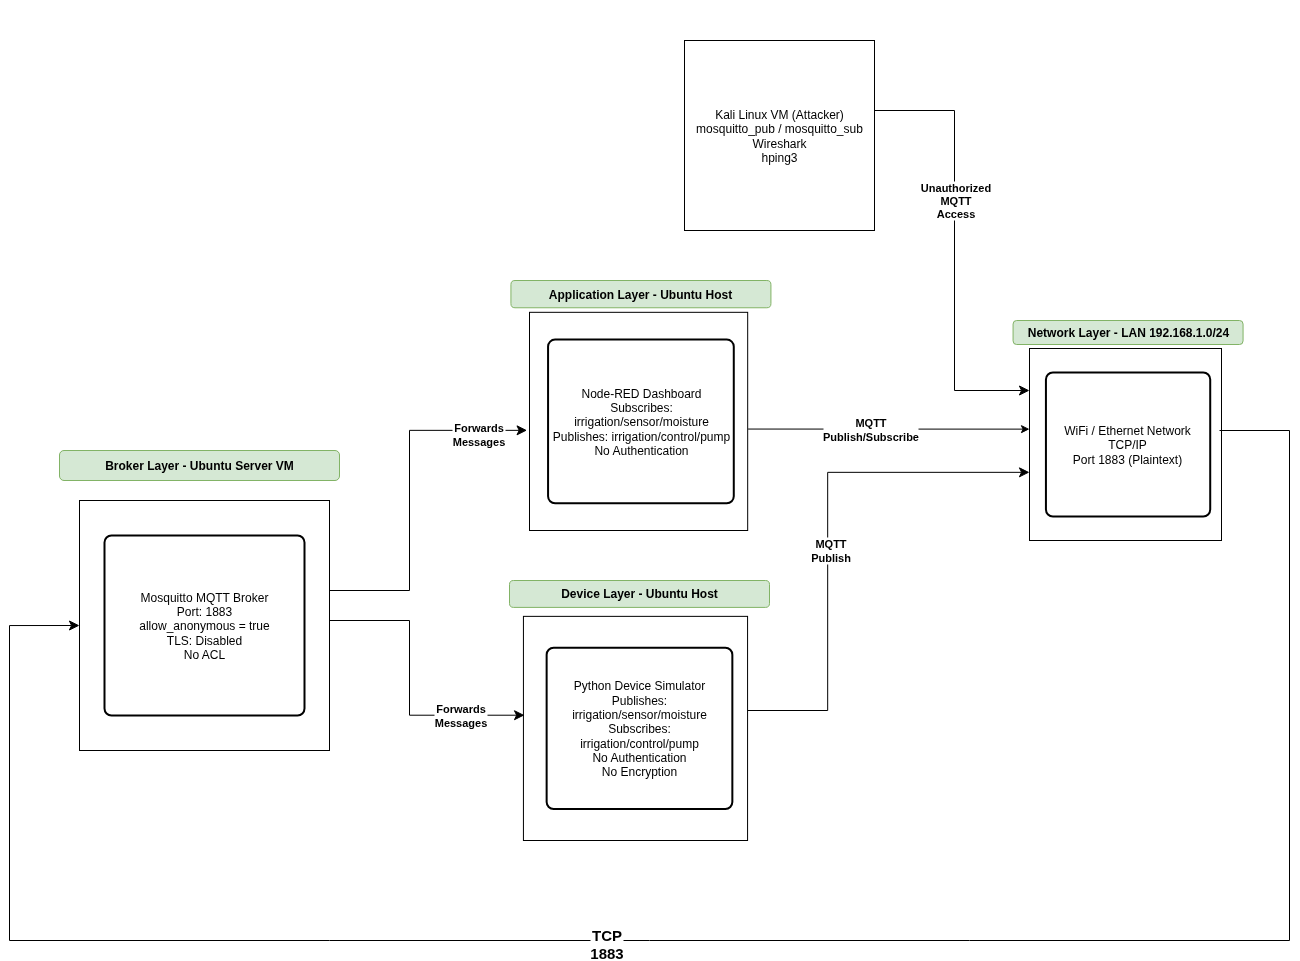

The diagram above was exported from draw.io. Its source (the exported page's mxGraphModel, read from the mxfile embedded in the PNG):
<mxGraphModel dx="1432" dy="1014" grid="1" gridSize="10" guides="1" tooltips="1" connect="1" arrows="1" fold="1" page="1" pageScale="1" pageWidth="2339" pageHeight="3300" math="0" shadow="0">
  <root>
    <mxCell id="0" />
    <mxCell id="1" parent="0" />
    <mxCell id="FuKlHi_17ocNpQwfpihj-9" value="" style="group" vertex="1" connectable="0" parent="1">
      <mxGeometry x="130" y="940" width="280" height="300" as="geometry" />
    </mxCell>
    <mxCell id="FuKlHi_17ocNpQwfpihj-1" value="" style="whiteSpace=wrap;html=1;aspect=fixed;" vertex="1" parent="FuKlHi_17ocNpQwfpihj-9">
      <mxGeometry x="20" y="50" width="250" height="250" as="geometry" />
    </mxCell>
    <mxCell id="FuKlHi_17ocNpQwfpihj-2" value="&lt;span&gt;&lt;/span&gt;&lt;span&gt;&lt;/span&gt;&lt;span style=&quot;white-space-collapse: preserve;&quot;&gt;Mosquitto MQTT Broker&lt;/span&gt;&lt;br&gt;&lt;span style=&quot;white-space-collapse: preserve;&quot;&gt;Port: 1883&lt;/span&gt;&lt;br&gt;&lt;span style=&quot;white-space-collapse: preserve;&quot;&gt;allow_anonymous = true&lt;/span&gt;&lt;br&gt;&lt;span style=&quot;white-space-collapse: preserve;&quot;&gt;TLS: Disabled&lt;/span&gt;&lt;br&gt;&lt;span style=&quot;white-space-collapse: preserve;&quot;&gt;No ACL&lt;/span&gt;" style="rounded=1;whiteSpace=wrap;html=1;absoluteArcSize=1;arcSize=14;strokeWidth=2;" vertex="1" parent="FuKlHi_17ocNpQwfpihj-9">
      <mxGeometry x="45" y="85" width="200" height="180" as="geometry" />
    </mxCell>
    <mxCell id="FuKlHi_17ocNpQwfpihj-8" value="Broker Layer - Ubuntu Server VM" style="rounded=1;whiteSpace=wrap;html=1;fillColor=#d5e8d4;strokeColor=#82b366;fontStyle=1" vertex="1" parent="FuKlHi_17ocNpQwfpihj-9">
      <mxGeometry width="280" height="30" as="geometry" />
    </mxCell>
    <mxCell id="FuKlHi_17ocNpQwfpihj-14" value="" style="group" vertex="1" connectable="0" parent="1">
      <mxGeometry x="600" y="770" width="260" height="250" as="geometry" />
    </mxCell>
    <mxCell id="FuKlHi_17ocNpQwfpihj-6" value="" style="whiteSpace=wrap;html=1;aspect=fixed;" vertex="1" parent="FuKlHi_17ocNpQwfpihj-14">
      <mxGeometry y="31.818181818181817" width="218.1818181818182" height="218.1818181818182" as="geometry" />
    </mxCell>
    <mxCell id="FuKlHi_17ocNpQwfpihj-7" value="&lt;span&gt;&lt;/span&gt;&lt;span&gt;&lt;/span&gt;&lt;span&gt;&lt;/span&gt;&lt;span style=&quot;white-space-collapse: preserve;&quot;&gt;Node-RED Dashboard&lt;/span&gt;&lt;br&gt;&lt;span style=&quot;white-space-collapse: preserve;&quot;&gt;Subscribes: irrigation/sensor/moisture&lt;/span&gt;&lt;br&gt;&lt;span style=&quot;white-space-collapse: preserve;&quot;&gt;Publishes: irrigation/control/pump&lt;/span&gt;&lt;br&gt;&lt;span style=&quot;white-space-collapse: preserve;&quot;&gt;No Authentication&lt;/span&gt;" style="rounded=1;whiteSpace=wrap;html=1;absoluteArcSize=1;arcSize=14;strokeWidth=2;" vertex="1" parent="FuKlHi_17ocNpQwfpihj-14">
      <mxGeometry x="18.571428571428573" y="59.090909090909086" width="185.71428571428572" height="163.63636363636363" as="geometry" />
    </mxCell>
    <mxCell id="FuKlHi_17ocNpQwfpihj-11" value="Application Layer - Ubuntu Host" style="rounded=1;whiteSpace=wrap;html=1;fillColor=#d5e8d4;strokeColor=#82b366;fontStyle=1" vertex="1" parent="FuKlHi_17ocNpQwfpihj-14">
      <mxGeometry x="-18.571428571428573" width="260" height="27.272727272727273" as="geometry" />
    </mxCell>
    <mxCell id="FuKlHi_17ocNpQwfpihj-15" value="" style="group" vertex="1" connectable="0" parent="1">
      <mxGeometry x="580" y="1070" width="260" height="260" as="geometry" />
    </mxCell>
    <mxCell id="FuKlHi_17ocNpQwfpihj-3" value="" style="whiteSpace=wrap;html=1;aspect=fixed;" vertex="1" parent="FuKlHi_17ocNpQwfpihj-15">
      <mxGeometry x="13.928571428571429" y="35.86206896551724" width="224.13793103448276" height="224.13793103448276" as="geometry" />
    </mxCell>
    <mxCell id="FuKlHi_17ocNpQwfpihj-4" value="&lt;span&gt;&lt;/span&gt;&lt;span&gt;&lt;/span&gt;&lt;span&gt;&lt;/span&gt;&lt;span style=&quot;white-space-collapse: preserve;&quot;&gt;Python Device Simulator&lt;/span&gt;&lt;br&gt;&lt;span style=&quot;white-space-collapse: preserve;&quot;&gt;Publishes: irrigation/sensor/moisture&lt;/span&gt;&lt;br&gt;&lt;span style=&quot;white-space-collapse: preserve;&quot;&gt;Subscribes: irrigation/control/pump&lt;/span&gt;&lt;br&gt;&lt;span style=&quot;white-space-collapse: preserve;&quot;&gt;No Authentication&lt;/span&gt;&lt;br&gt;&lt;span style=&quot;white-space-collapse: preserve;&quot;&gt;No Encryption&lt;/span&gt;" style="rounded=1;whiteSpace=wrap;html=1;absoluteArcSize=1;arcSize=14;strokeWidth=2;" vertex="1" parent="FuKlHi_17ocNpQwfpihj-15">
      <mxGeometry x="37.142857142857146" y="67.24137931034483" width="185.71428571428572" height="161.3793103448276" as="geometry" />
    </mxCell>
    <mxCell id="FuKlHi_17ocNpQwfpihj-10" value="Device Layer - Ubuntu Host" style="rounded=1;whiteSpace=wrap;html=1;fillColor=#d5e8d4;strokeColor=#82b366;fontStyle=1" vertex="1" parent="FuKlHi_17ocNpQwfpihj-15">
      <mxGeometry width="260" height="26.896551724137932" as="geometry" />
    </mxCell>
    <mxCell id="FuKlHi_17ocNpQwfpihj-16" value="" style="group" vertex="1" connectable="0" parent="1">
      <mxGeometry x="710" y="490" width="280" height="290" as="geometry" />
    </mxCell>
    <mxCell id="FuKlHi_17ocNpQwfpihj-17" value="&lt;span style=&quot;white-space-collapse: preserve;&quot;&gt;Kali Linux VM (Attacker)&lt;/span&gt;&lt;br&gt;&lt;span style=&quot;white-space-collapse: preserve;&quot;&gt;mosquitto_pub / mosquitto_sub&lt;/span&gt;&lt;br&gt;&lt;span style=&quot;white-space-collapse: preserve;&quot;&gt;Wireshark&lt;/span&gt;&lt;br&gt;&lt;span style=&quot;white-space-collapse: preserve;&quot;&gt;hping3&lt;/span&gt;" style="whiteSpace=wrap;html=1;aspect=fixed;" vertex="1" parent="FuKlHi_17ocNpQwfpihj-16">
      <mxGeometry x="45" y="40" width="190" height="190" as="geometry" />
    </mxCell>
    <mxCell id="FuKlHi_17ocNpQwfpihj-22" value="" style="group" vertex="1" connectable="0" parent="1">
      <mxGeometry x="1100" y="810" width="230" height="220" as="geometry" />
    </mxCell>
    <mxCell id="FuKlHi_17ocNpQwfpihj-23" value="" style="whiteSpace=wrap;html=1;aspect=fixed;" vertex="1" parent="FuKlHi_17ocNpQwfpihj-22">
      <mxGeometry y="28" width="192" height="192" as="geometry" />
    </mxCell>
    <mxCell id="FuKlHi_17ocNpQwfpihj-24" value="&lt;span&gt;&lt;/span&gt;&lt;span&gt;&lt;/span&gt;&lt;span&gt;&lt;/span&gt;&lt;span style=&quot;white-space-collapse: preserve;&quot;&gt;WiFi / Ethernet Network&lt;/span&gt;&lt;br&gt;&lt;span style=&quot;white-space-collapse: preserve;&quot;&gt;TCP/IP&lt;/span&gt;&lt;br&gt;&lt;span style=&quot;white-space-collapse: preserve;&quot;&gt;Port 1883 (Plaintext)&lt;/span&gt;" style="rounded=1;whiteSpace=wrap;html=1;absoluteArcSize=1;arcSize=14;strokeWidth=2;" vertex="1" parent="FuKlHi_17ocNpQwfpihj-22">
      <mxGeometry x="16.428571428571427" y="52" width="164.28571428571428" height="144" as="geometry" />
    </mxCell>
    <mxCell id="FuKlHi_17ocNpQwfpihj-25" value="Network Layer - LAN 192.168.1.0/24" style="rounded=1;whiteSpace=wrap;html=1;fillColor=#d5e8d4;strokeColor=#82b366;fontStyle=1" vertex="1" parent="FuKlHi_17ocNpQwfpihj-22">
      <mxGeometry x="-16.428571428571427" width="230" height="24" as="geometry" />
    </mxCell>
    <mxCell id="FuKlHi_17ocNpQwfpihj-29" value="" style="edgeStyle=elbowEdgeStyle;elbow=horizontal;endArrow=classic;html=1;curved=0;rounded=0;endSize=8;startSize=8;entryX=-0.011;entryY=0.541;entryDx=0;entryDy=0;entryPerimeter=0;" edge="1" parent="1" target="FuKlHi_17ocNpQwfpihj-6">
      <mxGeometry width="50" height="50" relative="1" as="geometry">
        <mxPoint x="400" y="1080" as="sourcePoint" />
        <mxPoint x="450" y="1030" as="targetPoint" />
        <Array as="points">
          <mxPoint x="480" y="970" />
        </Array>
      </mxGeometry>
    </mxCell>
    <mxCell id="FuKlHi_17ocNpQwfpihj-30" value="&lt;span&gt;&lt;/span&gt;&lt;span&gt;&lt;/span&gt;&lt;span style=&quot;white-space: pre-wrap;&quot;&gt;Forwards Messages&lt;/span&gt;" style="edgeLabel;html=1;align=center;verticalAlign=middle;resizable=0;points=[];fontStyle=1" vertex="1" connectable="0" parent="FuKlHi_17ocNpQwfpihj-29">
      <mxGeometry x="0.7231" y="-4" relative="1" as="geometry">
        <mxPoint as="offset" />
      </mxGeometry>
    </mxCell>
    <mxCell id="FuKlHi_17ocNpQwfpihj-31" value="" style="edgeStyle=elbowEdgeStyle;elbow=horizontal;endArrow=classic;html=1;curved=0;rounded=0;endSize=8;startSize=8;entryX=0.005;entryY=0.441;entryDx=0;entryDy=0;entryPerimeter=0;" edge="1" parent="1" target="FuKlHi_17ocNpQwfpihj-3">
      <mxGeometry width="50" height="50" relative="1" as="geometry">
        <mxPoint x="400" y="1110" as="sourcePoint" />
        <mxPoint x="450" y="1160" as="targetPoint" />
        <Array as="points">
          <mxPoint x="480" y="1160" />
        </Array>
      </mxGeometry>
    </mxCell>
    <mxCell id="FuKlHi_17ocNpQwfpihj-32" value="&lt;span&gt;&lt;/span&gt;&lt;span&gt;&lt;/span&gt;&lt;span style=&quot;white-space: pre-wrap;&quot;&gt;&lt;b&gt;Forwards Messages&lt;/b&gt;&lt;/span&gt;" style="edgeLabel;html=1;align=center;verticalAlign=middle;resizable=0;points=[];" vertex="1" connectable="0" parent="FuKlHi_17ocNpQwfpihj-31">
      <mxGeometry x="0.5564" relative="1" as="geometry">
        <mxPoint as="offset" />
      </mxGeometry>
    </mxCell>
    <mxCell id="FuKlHi_17ocNpQwfpihj-33" value="" style="edgeStyle=elbowEdgeStyle;elbow=horizontal;endArrow=classic;html=1;curved=0;rounded=0;endSize=8;startSize=8;fontStyle=1" edge="1" parent="1">
      <mxGeometry width="50" height="50" relative="1" as="geometry">
        <mxPoint x="945" y="600" as="sourcePoint" />
        <mxPoint x="1100" y="880" as="targetPoint" />
        <Array as="points">
          <mxPoint x="1025" y="650" />
        </Array>
      </mxGeometry>
    </mxCell>
    <mxCell id="FuKlHi_17ocNpQwfpihj-34" value="&lt;span&gt;&lt;/span&gt;&lt;span&gt;&lt;/span&gt;&lt;span&gt;&lt;/span&gt;&lt;span style=&quot;white-space: pre-wrap;&quot;&gt;Unauthorized MQTT Access&lt;/span&gt;" style="edgeLabel;html=1;align=center;verticalAlign=middle;resizable=0;points=[];fontStyle=1" vertex="1" connectable="0" parent="FuKlHi_17ocNpQwfpihj-33">
      <mxGeometry x="0.5564" relative="1" as="geometry">
        <mxPoint y="-169" as="offset" />
      </mxGeometry>
    </mxCell>
    <mxCell id="FuKlHi_17ocNpQwfpihj-35" value="" style="endArrow=classic;html=1;rounded=0;exitX=1.002;exitY=0.535;exitDx=0;exitDy=0;exitPerimeter=0;entryX=0;entryY=0.42;entryDx=0;entryDy=0;entryPerimeter=0;" edge="1" parent="1" source="FuKlHi_17ocNpQwfpihj-6" target="FuKlHi_17ocNpQwfpihj-23">
      <mxGeometry width="50" height="50" relative="1" as="geometry">
        <mxPoint x="860" y="930" as="sourcePoint" />
        <mxPoint x="910" y="880" as="targetPoint" />
      </mxGeometry>
    </mxCell>
    <mxCell id="FuKlHi_17ocNpQwfpihj-36" value="&lt;span&gt;&lt;/span&gt;&lt;span&gt;&lt;/span&gt;&lt;span style=&quot;white-space: pre-wrap;&quot;&gt;&lt;b&gt;MQTT Publish/Subscribe&lt;/b&gt;&lt;/span&gt;" style="edgeLabel;html=1;align=center;verticalAlign=middle;resizable=0;points=[];" vertex="1" connectable="0" parent="FuKlHi_17ocNpQwfpihj-35">
      <mxGeometry x="-0.1328" relative="1" as="geometry">
        <mxPoint as="offset" />
      </mxGeometry>
    </mxCell>
    <mxCell id="FuKlHi_17ocNpQwfpihj-37" value="" style="edgeStyle=elbowEdgeStyle;elbow=horizontal;endArrow=classic;html=1;curved=0;rounded=0;endSize=8;startSize=8;entryX=0;entryY=0.645;entryDx=0;entryDy=0;entryPerimeter=0;" edge="1" parent="1" target="FuKlHi_17ocNpQwfpihj-23">
      <mxGeometry width="50" height="50" relative="1" as="geometry">
        <mxPoint x="818.18" y="1200" as="sourcePoint" />
        <mxPoint x="1094.5320000000004" y="961.8399999999999" as="targetPoint" />
        <Array as="points">
          <mxPoint x="898.18" y="1090" />
        </Array>
      </mxGeometry>
    </mxCell>
    <mxCell id="FuKlHi_17ocNpQwfpihj-38" value="&lt;span&gt;&lt;/span&gt;&lt;span&gt;&lt;/span&gt;&lt;span&gt;&lt;/span&gt;&lt;span style=&quot;white-space: pre-wrap;&quot;&gt;MQTT Publish&lt;/span&gt;" style="edgeLabel;html=1;align=center;verticalAlign=middle;resizable=0;points=[];fontStyle=1" vertex="1" connectable="0" parent="FuKlHi_17ocNpQwfpihj-37">
      <mxGeometry x="0.7231" y="-4" relative="1" as="geometry">
        <mxPoint x="-128" y="74" as="offset" />
      </mxGeometry>
    </mxCell>
    <mxCell id="FuKlHi_17ocNpQwfpihj-39" value="" style="edgeStyle=segmentEdgeStyle;endArrow=classic;html=1;curved=0;rounded=0;endSize=8;startSize=8;entryX=0;entryY=0.5;entryDx=0;entryDy=0;" edge="1" parent="1" target="FuKlHi_17ocNpQwfpihj-1">
      <mxGeometry width="50" height="50" relative="1" as="geometry">
        <mxPoint x="1290" y="920" as="sourcePoint" />
        <mxPoint x="270" y="1240" as="targetPoint" />
        <Array as="points">
          <mxPoint x="1360" y="920" />
          <mxPoint x="1360" y="1430" />
          <mxPoint x="80" y="1430" />
          <mxPoint x="80" y="1115" />
        </Array>
      </mxGeometry>
    </mxCell>
    <mxCell id="FuKlHi_17ocNpQwfpihj-40" value="&lt;span&gt;&lt;/span&gt;&lt;span&gt;&lt;/span&gt;&lt;span style=&quot;white-space: pre-wrap;&quot;&gt;&lt;b&gt;TCP 1883&lt;/b&gt;&lt;/span&gt;" style="edgeLabel;html=1;align=center;verticalAlign=middle;resizable=0;points=[];fontSize=15;" vertex="1" connectable="0" parent="FuKlHi_17ocNpQwfpihj-39">
      <mxGeometry x="0.1257" y="2" relative="1" as="geometry">
        <mxPoint as="offset" />
      </mxGeometry>
    </mxCell>
  </root>
</mxGraphModel>